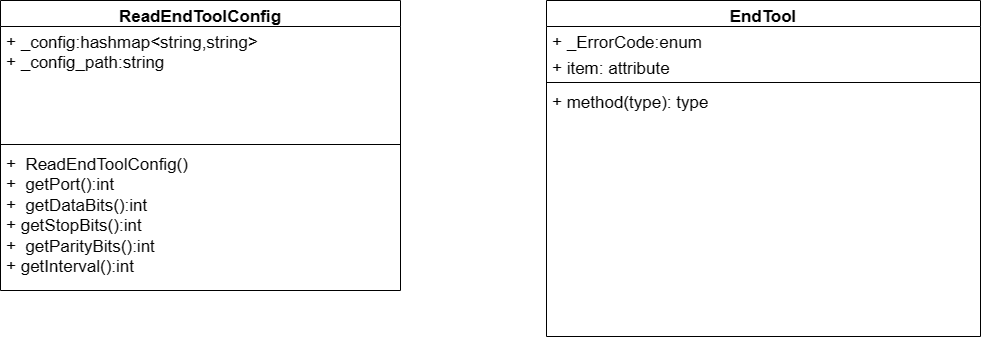

The diagram above was exported from draw.io. Its source (the exported page's mxGraphModel, read from the mxfile embedded in the PNG):
<mxGraphModel dx="1662" dy="1289" grid="0" gridSize="17" guides="1" tooltips="1" connect="1" arrows="1" fold="1" page="0" pageScale="1" pageWidth="827" pageHeight="1169" background="none" math="0" shadow="0">
  <root>
    <mxCell id="0" />
    <mxCell id="1" parent="0" />
    <mxCell id="4wPS-7Ne93dtyZCl3nmN-13" value="ReadEndToolConfig" style="swimlane;fontStyle=1;align=center;verticalAlign=top;childLayout=stackLayout;horizontal=1;startSize=26;horizontalStack=0;resizeParent=1;resizeParentMax=0;resizeLast=0;collapsible=1;marginBottom=0;whiteSpace=wrap;html=1;fontSize=17;" vertex="1" parent="1">
      <mxGeometry x="-217" y="-56" width="400" height="290" as="geometry" />
    </mxCell>
    <mxCell id="4wPS-7Ne93dtyZCl3nmN-14" value="+&lt;span style=&quot;white-space: pre; font-size: 17px;&quot;&gt; &lt;/span&gt;_config:hashmap&amp;lt;string,string&amp;gt;&lt;br style=&quot;font-size: 17px;&quot;&gt;+&lt;span style=&quot;white-space: pre; font-size: 17px;&quot;&gt; &lt;/span&gt;_config_path:string" style="text;strokeColor=none;fillColor=none;align=left;verticalAlign=top;spacingLeft=4;spacingRight=4;overflow=hidden;rotatable=0;points=[[0,0.5],[1,0.5]];portConstraint=eastwest;whiteSpace=wrap;html=1;fontSize=17;" vertex="1" parent="4wPS-7Ne93dtyZCl3nmN-13">
      <mxGeometry y="26" width="400" height="114" as="geometry" />
    </mxCell>
    <mxCell id="4wPS-7Ne93dtyZCl3nmN-15" value="" style="line;strokeWidth=1;fillColor=none;align=left;verticalAlign=middle;spacingTop=-1;spacingLeft=3;spacingRight=3;rotatable=0;labelPosition=right;points=[];portConstraint=eastwest;strokeColor=inherit;fontSize=17;" vertex="1" parent="4wPS-7Ne93dtyZCl3nmN-13">
      <mxGeometry y="140" width="400" height="8" as="geometry" />
    </mxCell>
    <mxCell id="4wPS-7Ne93dtyZCl3nmN-16" value="+ &lt;span style=&quot;white-space: pre;&quot;&gt; &lt;/span&gt;ReadEndToolConfig()&lt;br&gt;+&lt;span style=&quot;&quot;&gt; &lt;span style=&quot;white-space: pre;&quot;&gt; &lt;/span&gt;&lt;/span&gt;getPort():int&lt;br&gt;+&lt;span style=&quot;&quot;&gt; &lt;span style=&quot;white-space: pre;&quot;&gt; &lt;/span&gt;&lt;/span&gt;getDataBits():int&lt;br&gt;+&lt;span style=&quot;white-space: pre;&quot;&gt; &lt;/span&gt;getStopBits():int&lt;br&gt;+&amp;nbsp;&lt;span style=&quot;white-space: pre;&quot;&gt; &lt;/span&gt;getParityBits():int&lt;br&gt;+&lt;span style=&quot;white-space: pre;&quot;&gt; &lt;/span&gt;getInterval():int" style="text;strokeColor=none;fillColor=none;align=left;verticalAlign=top;spacingLeft=4;spacingRight=4;overflow=hidden;rotatable=0;points=[[0,0.5],[1,0.5]];portConstraint=eastwest;whiteSpace=wrap;html=1;fontSize=17;" vertex="1" parent="4wPS-7Ne93dtyZCl3nmN-13">
      <mxGeometry y="148" width="400" height="142" as="geometry" />
    </mxCell>
    <mxCell id="4wPS-7Ne93dtyZCl3nmN-25" value="EndTool" style="swimlane;fontStyle=1;align=center;verticalAlign=top;childLayout=stackLayout;horizontal=1;startSize=26;horizontalStack=0;resizeParent=1;resizeParentMax=0;resizeLast=0;collapsible=1;marginBottom=0;whiteSpace=wrap;html=1;fontSize=17;" vertex="1" parent="1">
      <mxGeometry x="329" y="-56" width="434" height="336" as="geometry" />
    </mxCell>
    <mxCell id="4wPS-7Ne93dtyZCl3nmN-26" value="+&lt;span style=&quot;white-space: pre;&quot;&gt; &lt;/span&gt;_ErrorCode:enum" style="text;strokeColor=none;fillColor=none;align=left;verticalAlign=top;spacingLeft=4;spacingRight=4;overflow=hidden;rotatable=0;points=[[0,0.5],[1,0.5]];portConstraint=eastwest;whiteSpace=wrap;html=1;fontSize=17;" vertex="1" parent="4wPS-7Ne93dtyZCl3nmN-25">
      <mxGeometry y="26" width="434" height="26" as="geometry" />
    </mxCell>
    <mxCell id="4wPS-7Ne93dtyZCl3nmN-29" value="+ item: attribute" style="text;strokeColor=none;fillColor=none;align=left;verticalAlign=top;spacingLeft=4;spacingRight=4;overflow=hidden;rotatable=0;points=[[0,0.5],[1,0.5]];portConstraint=eastwest;whiteSpace=wrap;html=1;fontSize=17;" vertex="1" parent="4wPS-7Ne93dtyZCl3nmN-25">
      <mxGeometry y="52" width="434" height="26" as="geometry" />
    </mxCell>
    <mxCell id="4wPS-7Ne93dtyZCl3nmN-27" value="" style="line;strokeWidth=1;fillColor=none;align=left;verticalAlign=middle;spacingTop=-1;spacingLeft=3;spacingRight=3;rotatable=0;labelPosition=right;points=[];portConstraint=eastwest;strokeColor=inherit;fontSize=17;" vertex="1" parent="4wPS-7Ne93dtyZCl3nmN-25">
      <mxGeometry y="78" width="434" height="8" as="geometry" />
    </mxCell>
    <mxCell id="4wPS-7Ne93dtyZCl3nmN-28" value="+ method(type): type" style="text;strokeColor=none;fillColor=none;align=left;verticalAlign=top;spacingLeft=4;spacingRight=4;overflow=hidden;rotatable=0;points=[[0,0.5],[1,0.5]];portConstraint=eastwest;whiteSpace=wrap;html=1;fontSize=17;" vertex="1" parent="4wPS-7Ne93dtyZCl3nmN-25">
      <mxGeometry y="86" width="434" height="250" as="geometry" />
    </mxCell>
  </root>
</mxGraphModel>